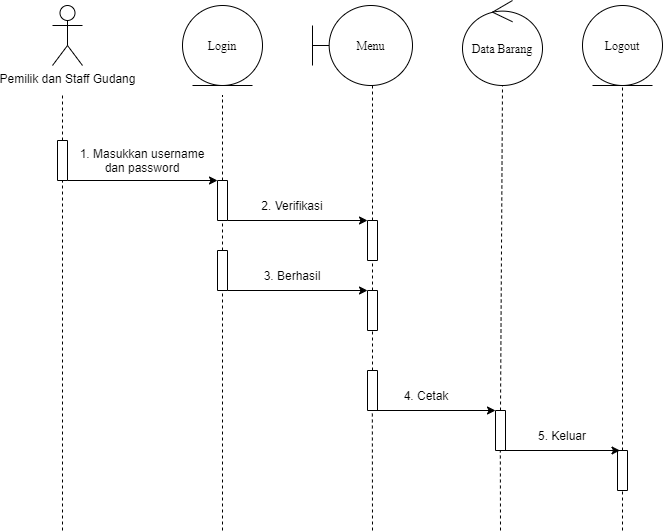

The diagram above was exported from draw.io. Its source (the exported page's mxGraphModel, read from the mxfile embedded in the PNG):
<mxGraphModel dx="768" dy="482" grid="1" gridSize="10" guides="1" tooltips="1" connect="1" arrows="1" fold="1" page="1" pageScale="1" pageWidth="827" pageHeight="1169" math="0" shadow="0">
  <root>
    <mxCell id="z-VQ6dxtxiCpoglTdRGx-0" />
    <mxCell id="z-VQ6dxtxiCpoglTdRGx-1" parent="z-VQ6dxtxiCpoglTdRGx-0" />
    <mxCell id="gfGhC2hUi2GxklA9py7O-0" value="Pemilik dan Staff Gudang" style="shape=umlActor;verticalLabelPosition=bottom;verticalAlign=top;html=1;outlineConnect=0;strokeWidth=1;fillColor=#FFFFFF;" parent="z-VQ6dxtxiCpoglTdRGx-1" vertex="1">
      <mxGeometry x="100" y="35" width="30" height="60" as="geometry" />
    </mxCell>
    <mxCell id="gfGhC2hUi2GxklA9py7O-1" value="Login" style="ellipse;shape=umlEntity;whiteSpace=wrap;html=1;fontFamily=Times New Roman;" parent="z-VQ6dxtxiCpoglTdRGx-1" vertex="1">
      <mxGeometry x="230" y="35" width="80" height="80" as="geometry" />
    </mxCell>
    <mxCell id="gfGhC2hUi2GxklA9py7O-2" value="" style="rounded=0;whiteSpace=wrap;html=1;strokeWidth=1;fillColor=#FFFFFF;rotation=-90;" parent="z-VQ6dxtxiCpoglTdRGx-1" vertex="1">
      <mxGeometry x="90" y="185" width="40" height="10" as="geometry" />
    </mxCell>
    <mxCell id="gfGhC2hUi2GxklA9py7O-3" value="" style="endArrow=none;html=1;exitX=1;exitY=0.5;exitDx=0;exitDy=0;dashed=1;" parent="z-VQ6dxtxiCpoglTdRGx-1" source="gfGhC2hUi2GxklA9py7O-2" edge="1">
      <mxGeometry width="50" height="50" relative="1" as="geometry">
        <mxPoint x="240" y="275" as="sourcePoint" />
        <mxPoint x="110" y="124.99999999999977" as="targetPoint" />
      </mxGeometry>
    </mxCell>
    <mxCell id="gfGhC2hUi2GxklA9py7O-4" value="" style="rounded=0;whiteSpace=wrap;html=1;strokeWidth=1;fillColor=#FFFFFF;rotation=-90;" parent="z-VQ6dxtxiCpoglTdRGx-1" vertex="1">
      <mxGeometry x="250" y="225" width="40" height="10" as="geometry" />
    </mxCell>
    <mxCell id="gfGhC2hUi2GxklA9py7O-5" value="" style="endArrow=none;html=1;exitX=1;exitY=0.5;exitDx=0;exitDy=0;dashed=1;" parent="z-VQ6dxtxiCpoglTdRGx-1" source="gfGhC2hUi2GxklA9py7O-4" edge="1">
      <mxGeometry width="50" height="50" relative="1" as="geometry">
        <mxPoint x="400" y="275" as="sourcePoint" />
        <mxPoint x="270" y="124.99999999999977" as="targetPoint" />
      </mxGeometry>
    </mxCell>
    <mxCell id="gfGhC2hUi2GxklA9py7O-6" value="" style="endArrow=classic;html=1;exitX=0;exitY=1;exitDx=0;exitDy=0;entryX=1;entryY=0;entryDx=0;entryDy=0;" parent="z-VQ6dxtxiCpoglTdRGx-1" source="gfGhC2hUi2GxklA9py7O-2" target="gfGhC2hUi2GxklA9py7O-4" edge="1">
      <mxGeometry width="50" height="50" relative="1" as="geometry">
        <mxPoint x="190" y="255" as="sourcePoint" />
        <mxPoint x="240" y="205" as="targetPoint" />
      </mxGeometry>
    </mxCell>
    <mxCell id="gfGhC2hUi2GxklA9py7O-7" value="1. Masukkan username dan password" style="text;html=1;strokeColor=none;fillColor=none;align=center;verticalAlign=middle;whiteSpace=wrap;rounded=0;" parent="z-VQ6dxtxiCpoglTdRGx-1" vertex="1">
      <mxGeometry x="120" y="180" width="140" height="20" as="geometry" />
    </mxCell>
    <mxCell id="gfGhC2hUi2GxklA9py7O-8" value="" style="rounded=0;whiteSpace=wrap;html=1;strokeWidth=1;fillColor=#FFFFFF;rotation=-90;" parent="z-VQ6dxtxiCpoglTdRGx-1" vertex="1">
      <mxGeometry x="250" y="295" width="40" height="10" as="geometry" />
    </mxCell>
    <mxCell id="gfGhC2hUi2GxklA9py7O-9" value="" style="endArrow=none;html=1;exitX=1;exitY=0.5;exitDx=0;exitDy=0;dashed=1;entryX=0;entryY=0.5;entryDx=0;entryDy=0;" parent="z-VQ6dxtxiCpoglTdRGx-1" source="gfGhC2hUi2GxklA9py7O-8" target="gfGhC2hUi2GxklA9py7O-4" edge="1">
      <mxGeometry width="50" height="50" relative="1" as="geometry">
        <mxPoint x="400" y="395" as="sourcePoint" />
        <mxPoint x="270" y="255" as="targetPoint" />
      </mxGeometry>
    </mxCell>
    <mxCell id="gfGhC2hUi2GxklA9py7O-10" value="" style="rounded=0;whiteSpace=wrap;html=1;strokeWidth=1;fillColor=#FFFFFF;rotation=-90;" parent="z-VQ6dxtxiCpoglTdRGx-1" vertex="1">
      <mxGeometry x="400" y="265" width="40" height="10" as="geometry" />
    </mxCell>
    <mxCell id="gfGhC2hUi2GxklA9py7O-11" value="" style="endArrow=none;html=1;exitX=1;exitY=0.5;exitDx=0;exitDy=0;dashed=1;" parent="z-VQ6dxtxiCpoglTdRGx-1" source="gfGhC2hUi2GxklA9py7O-10" edge="1">
      <mxGeometry width="50" height="50" relative="1" as="geometry">
        <mxPoint x="550" y="265" as="sourcePoint" />
        <mxPoint x="420" y="114.99999999999977" as="targetPoint" />
      </mxGeometry>
    </mxCell>
    <mxCell id="gfGhC2hUi2GxklA9py7O-12" value="" style="endArrow=classic;html=1;exitX=0;exitY=1;exitDx=0;exitDy=0;entryX=1;entryY=0;entryDx=0;entryDy=0;" parent="z-VQ6dxtxiCpoglTdRGx-1" source="gfGhC2hUi2GxklA9py7O-4" target="gfGhC2hUi2GxklA9py7O-10" edge="1">
      <mxGeometry width="50" height="50" relative="1" as="geometry">
        <mxPoint x="280" y="245" as="sourcePoint" />
        <mxPoint x="430" y="245" as="targetPoint" />
      </mxGeometry>
    </mxCell>
    <mxCell id="gfGhC2hUi2GxklA9py7O-13" value="2. Verifikasi" style="text;html=1;strokeColor=none;fillColor=none;align=center;verticalAlign=middle;whiteSpace=wrap;rounded=0;" parent="z-VQ6dxtxiCpoglTdRGx-1" vertex="1">
      <mxGeometry x="280" y="225" width="120" height="20" as="geometry" />
    </mxCell>
    <mxCell id="gfGhC2hUi2GxklA9py7O-14" value="" style="rounded=0;whiteSpace=wrap;html=1;strokeWidth=1;fillColor=#FFFFFF;rotation=-90;" parent="z-VQ6dxtxiCpoglTdRGx-1" vertex="1">
      <mxGeometry x="400" y="335" width="40" height="10" as="geometry" />
    </mxCell>
    <mxCell id="gfGhC2hUi2GxklA9py7O-15" value="" style="endArrow=none;html=1;exitX=1;exitY=0.5;exitDx=0;exitDy=0;dashed=1;entryX=0;entryY=0.5;entryDx=0;entryDy=0;" parent="z-VQ6dxtxiCpoglTdRGx-1" source="gfGhC2hUi2GxklA9py7O-14" target="gfGhC2hUi2GxklA9py7O-10" edge="1">
      <mxGeometry width="50" height="50" relative="1" as="geometry">
        <mxPoint x="550" y="450" as="sourcePoint" />
        <mxPoint x="420" y="300" as="targetPoint" />
      </mxGeometry>
    </mxCell>
    <mxCell id="gfGhC2hUi2GxklA9py7O-16" value="" style="endArrow=classic;html=1;exitX=0;exitY=1;exitDx=0;exitDy=0;entryX=1;entryY=0;entryDx=0;entryDy=0;" parent="z-VQ6dxtxiCpoglTdRGx-1" source="gfGhC2hUi2GxklA9py7O-8" target="gfGhC2hUi2GxklA9py7O-14" edge="1">
      <mxGeometry width="50" height="50" relative="1" as="geometry">
        <mxPoint x="270" y="345" as="sourcePoint" />
        <mxPoint x="410" y="345" as="targetPoint" />
      </mxGeometry>
    </mxCell>
    <mxCell id="gfGhC2hUi2GxklA9py7O-17" value="3. Berhasil" style="text;html=1;strokeColor=none;fillColor=none;align=center;verticalAlign=middle;whiteSpace=wrap;rounded=0;" parent="z-VQ6dxtxiCpoglTdRGx-1" vertex="1">
      <mxGeometry x="280" y="295" width="120" height="20" as="geometry" />
    </mxCell>
    <mxCell id="gfGhC2hUi2GxklA9py7O-18" value="" style="endArrow=none;dashed=1;html=1;entryX=0;entryY=0.5;entryDx=0;entryDy=0;exitX=1;exitY=0.5;exitDx=0;exitDy=0;" parent="z-VQ6dxtxiCpoglTdRGx-1" source="gfGhC2hUi2GxklA9py7O-19" target="gfGhC2hUi2GxklA9py7O-14" edge="1">
      <mxGeometry width="50" height="50" relative="1" as="geometry">
        <mxPoint x="420" y="455" as="sourcePoint" />
        <mxPoint x="280" y="359.9999999999999" as="targetPoint" />
      </mxGeometry>
    </mxCell>
    <mxCell id="gfGhC2hUi2GxklA9py7O-19" value="" style="rounded=0;whiteSpace=wrap;html=1;strokeWidth=1;fillColor=#FFFFFF;rotation=-90;" parent="z-VQ6dxtxiCpoglTdRGx-1" vertex="1">
      <mxGeometry x="400" y="415" width="40" height="10" as="geometry" />
    </mxCell>
    <mxCell id="gfGhC2hUi2GxklA9py7O-20" value="Menu" style="shape=umlBoundary;whiteSpace=wrap;html=1;fontFamily=Times New Roman;" parent="z-VQ6dxtxiCpoglTdRGx-1" vertex="1">
      <mxGeometry x="360" y="35" width="100" height="80" as="geometry" />
    </mxCell>
    <mxCell id="gfGhC2hUi2GxklA9py7O-21" value="Data Barang" style="ellipse;shape=umlControl;whiteSpace=wrap;html=1;fontFamily=Times New Roman;" parent="z-VQ6dxtxiCpoglTdRGx-1" vertex="1">
      <mxGeometry x="510" y="30" width="80" height="85" as="geometry" />
    </mxCell>
    <mxCell id="gfGhC2hUi2GxklA9py7O-22" value="" style="endArrow=none;dashed=1;html=1;exitX=1;exitY=0.5;exitDx=0;exitDy=0;entryX=0;entryY=0.5;entryDx=0;entryDy=0;" parent="z-VQ6dxtxiCpoglTdRGx-1" source="gfGhC2hUi2GxklA9py7O-23" edge="1">
      <mxGeometry width="50" height="50" relative="1" as="geometry">
        <mxPoint x="550" y="235" as="sourcePoint" />
        <mxPoint x="550" y="115" as="targetPoint" />
      </mxGeometry>
    </mxCell>
    <mxCell id="gfGhC2hUi2GxklA9py7O-23" value="" style="rounded=0;whiteSpace=wrap;html=1;strokeWidth=1;fillColor=#FFFFFF;rotation=-90;" parent="z-VQ6dxtxiCpoglTdRGx-1" vertex="1">
      <mxGeometry x="528" y="455" width="40" height="10" as="geometry" />
    </mxCell>
    <mxCell id="gfGhC2hUi2GxklA9py7O-24" value="" style="endArrow=classic;html=1;exitX=0;exitY=0.5;exitDx=0;exitDy=0;entryX=1;entryY=0;entryDx=0;entryDy=0;" parent="z-VQ6dxtxiCpoglTdRGx-1" source="gfGhC2hUi2GxklA9py7O-19" target="gfGhC2hUi2GxklA9py7O-23" edge="1">
      <mxGeometry width="50" height="50" relative="1" as="geometry">
        <mxPoint x="430" y="440" as="sourcePoint" />
        <mxPoint x="570" y="440" as="targetPoint" />
      </mxGeometry>
    </mxCell>
    <mxCell id="gfGhC2hUi2GxklA9py7O-25" value="4. Cetak" style="text;html=1;strokeColor=none;fillColor=none;align=center;verticalAlign=middle;whiteSpace=wrap;rounded=0;" parent="z-VQ6dxtxiCpoglTdRGx-1" vertex="1">
      <mxGeometry x="414" y="415" width="120" height="20" as="geometry" />
    </mxCell>
    <mxCell id="gfGhC2hUi2GxklA9py7O-26" value="Logout" style="ellipse;shape=umlEntity;whiteSpace=wrap;html=1;fontFamily=Times New Roman;" parent="z-VQ6dxtxiCpoglTdRGx-1" vertex="1">
      <mxGeometry x="630" y="35" width="80" height="80" as="geometry" />
    </mxCell>
    <mxCell id="gfGhC2hUi2GxklA9py7O-27" value="" style="rounded=0;whiteSpace=wrap;html=1;strokeWidth=1;fillColor=#FFFFFF;rotation=-90;" parent="z-VQ6dxtxiCpoglTdRGx-1" vertex="1">
      <mxGeometry x="650" y="495" width="40" height="10" as="geometry" />
    </mxCell>
    <mxCell id="gfGhC2hUi2GxklA9py7O-28" value="" style="endArrow=none;html=1;exitX=1;exitY=0.5;exitDx=0;exitDy=0;dashed=1;entryX=0;entryY=0.5;entryDx=0;entryDy=0;" parent="z-VQ6dxtxiCpoglTdRGx-1" source="gfGhC2hUi2GxklA9py7O-27" edge="1">
      <mxGeometry width="50" height="50" relative="1" as="geometry">
        <mxPoint x="800" y="180" as="sourcePoint" />
        <mxPoint x="670" y="114.99999999999977" as="targetPoint" />
      </mxGeometry>
    </mxCell>
    <mxCell id="gfGhC2hUi2GxklA9py7O-29" value="" style="endArrow=none;dashed=1;html=1;entryX=0;entryY=0.5;entryDx=0;entryDy=0;" parent="z-VQ6dxtxiCpoglTdRGx-1" target="gfGhC2hUi2GxklA9py7O-27" edge="1">
      <mxGeometry width="50" height="50" relative="1" as="geometry">
        <mxPoint x="670" y="560" as="sourcePoint" />
        <mxPoint x="550" y="639.9999999999999" as="targetPoint" />
      </mxGeometry>
    </mxCell>
    <mxCell id="gfGhC2hUi2GxklA9py7O-30" value="" style="endArrow=classic;html=1;exitX=0;exitY=0.5;exitDx=0;exitDy=0;entryX=1;entryY=0.25;entryDx=0;entryDy=0;" parent="z-VQ6dxtxiCpoglTdRGx-1" target="gfGhC2hUi2GxklA9py7O-27" edge="1">
      <mxGeometry width="50" height="50" relative="1" as="geometry">
        <mxPoint x="550" y="480" as="sourcePoint" />
        <mxPoint x="673" y="480" as="targetPoint" />
      </mxGeometry>
    </mxCell>
    <mxCell id="gfGhC2hUi2GxklA9py7O-31" value="5. Keluar" style="text;html=1;strokeColor=none;fillColor=none;align=center;verticalAlign=middle;whiteSpace=wrap;rounded=0;" parent="z-VQ6dxtxiCpoglTdRGx-1" vertex="1">
      <mxGeometry x="550" y="455" width="120" height="20" as="geometry" />
    </mxCell>
    <mxCell id="gfGhC2hUi2GxklA9py7O-32" value="" style="endArrow=none;dashed=1;html=1;entryX=0;entryY=0.5;entryDx=0;entryDy=0;" parent="z-VQ6dxtxiCpoglTdRGx-1" edge="1">
      <mxGeometry width="50" height="50" relative="1" as="geometry">
        <mxPoint x="548" y="560" as="sourcePoint" />
        <mxPoint x="547.8299999999999" y="480" as="targetPoint" />
      </mxGeometry>
    </mxCell>
    <mxCell id="gfGhC2hUi2GxklA9py7O-33" value="" style="endArrow=none;dashed=1;html=1;entryX=0;entryY=0.5;entryDx=0;entryDy=0;" parent="z-VQ6dxtxiCpoglTdRGx-1" edge="1">
      <mxGeometry width="50" height="50" relative="1" as="geometry">
        <mxPoint x="420" y="560" as="sourcePoint" />
        <mxPoint x="419.8299999999999" y="440" as="targetPoint" />
      </mxGeometry>
    </mxCell>
    <mxCell id="gfGhC2hUi2GxklA9py7O-34" value="" style="endArrow=none;dashed=1;html=1;entryX=0;entryY=0.5;entryDx=0;entryDy=0;" parent="z-VQ6dxtxiCpoglTdRGx-1" target="gfGhC2hUi2GxklA9py7O-8" edge="1">
      <mxGeometry width="50" height="50" relative="1" as="geometry">
        <mxPoint x="270" y="560" as="sourcePoint" />
        <mxPoint x="429.8299999999999" y="450" as="targetPoint" />
      </mxGeometry>
    </mxCell>
    <mxCell id="gfGhC2hUi2GxklA9py7O-35" value="" style="endArrow=none;dashed=1;html=1;entryX=0;entryY=0.5;entryDx=0;entryDy=0;" parent="z-VQ6dxtxiCpoglTdRGx-1" target="gfGhC2hUi2GxklA9py7O-2" edge="1">
      <mxGeometry width="50" height="50" relative="1" as="geometry">
        <mxPoint x="110" y="560" as="sourcePoint" />
        <mxPoint x="280" y="330" as="targetPoint" />
      </mxGeometry>
    </mxCell>
  </root>
</mxGraphModel>